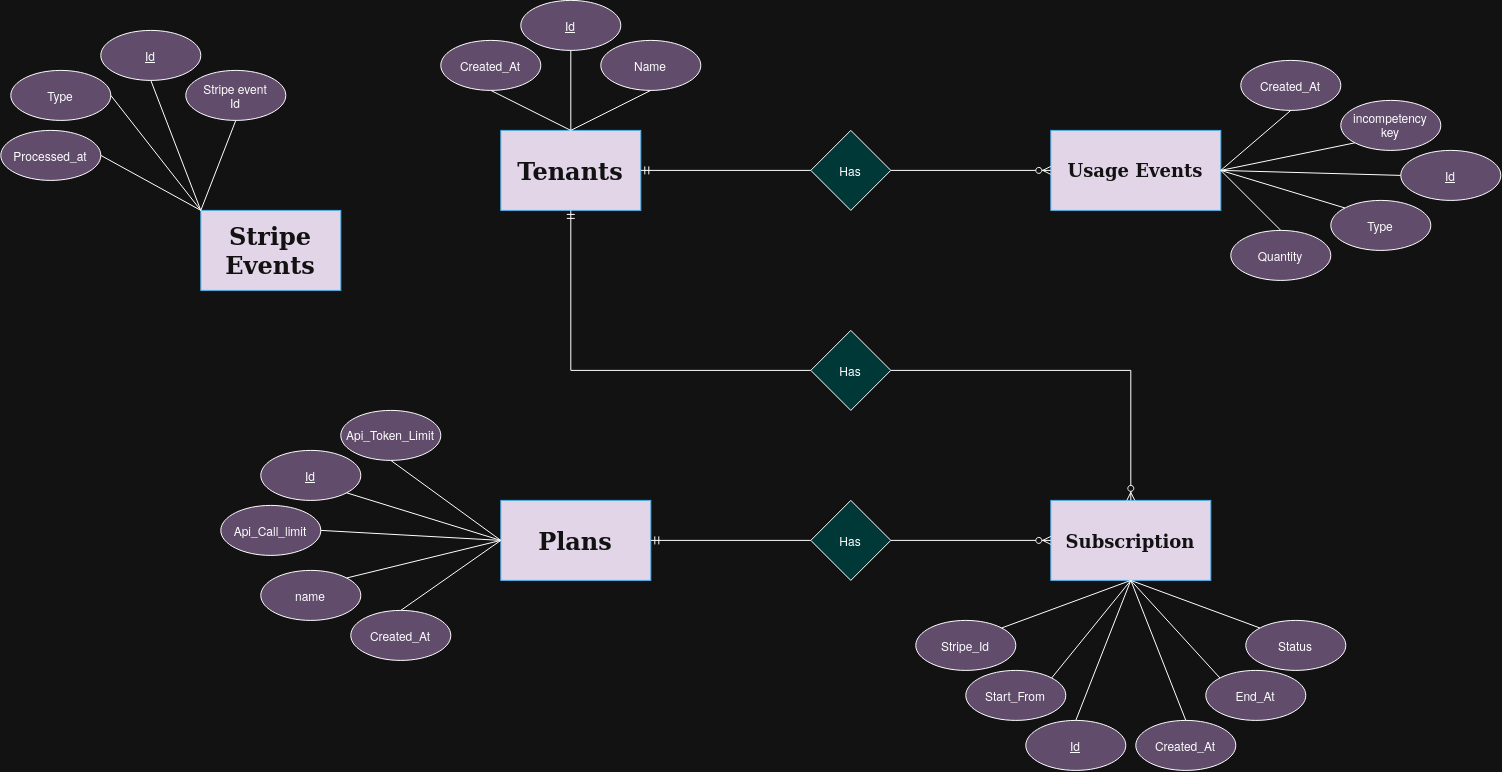

The diagram above was exported from draw.io. Its source (the exported page's mxGraphModel, read from the mxfile embedded in the PNG):
<mxGraphModel dx="2586" dy="2380" grid="1" gridSize="10" guides="1" tooltips="1" connect="1" arrows="1" fold="1" page="1" pageScale="1" pageWidth="850" pageHeight="1100" math="0" shadow="0">
  <root>
    <mxCell id="0" />
    <mxCell id="1" parent="0" />
    <mxCell id="SXsElXfATQ3JVWsXuByr-1" parent="1" style="rounded=0;whiteSpace=wrap;html=1;fillColor=light-dark(#1BA1E2,#E1D5E7);fontColor=#ffffff;strokeColor=#006EAF;" value="&lt;h1&gt;&lt;font face=&quot;Verdana&quot;&gt;Tenants&lt;/font&gt;&lt;/h1&gt;" vertex="1">
      <mxGeometry height="80" width="140" x="-160" y="-820" as="geometry" />
    </mxCell>
    <mxCell id="X3YkPG46lRlnVt6esQfl-1" parent="1" style="rounded=0;whiteSpace=wrap;html=1;fillColor=light-dark(#1BA1E2,#E1D5E7);fontColor=#ffffff;strokeColor=#006EAF;" value="&lt;h2&gt;&lt;font face=&quot;Verdana&quot;&gt;&lt;br&gt;&lt;/font&gt;&lt;/h2&gt;&lt;h2&gt;&lt;font face=&quot;Verdana&quot;&gt;Subscription&lt;/font&gt;&lt;/h2&gt;&lt;h2&gt;&lt;br&gt;&lt;/h2&gt;" vertex="1">
      <mxGeometry height="80" width="160" x="390" y="-450" as="geometry" />
    </mxCell>
    <mxCell id="X3YkPG46lRlnVt6esQfl-2" parent="1" style="rounded=0;whiteSpace=wrap;html=1;fillColor=light-dark(#1BA1E2,#E1D5E7);fontColor=#ffffff;strokeColor=#006EAF;" value="&lt;h2&gt;&lt;font face=&quot;Verdana&quot;&gt;Usage Events&lt;/font&gt;&lt;/h2&gt;" vertex="1">
      <mxGeometry height="80" width="170" x="390" y="-820" as="geometry" />
    </mxCell>
    <mxCell id="X3YkPG46lRlnVt6esQfl-3" parent="1" style="rounded=0;whiteSpace=wrap;html=1;fillColor=light-dark(#1BA1E2,#E1D5E7);fontColor=#ffffff;strokeColor=#006EAF;" value="&lt;h1&gt;&lt;font face=&quot;Verdana&quot;&gt;Plans&lt;/font&gt;&lt;/h1&gt;" vertex="1">
      <mxGeometry height="80" width="150" x="-160" y="-450" as="geometry" />
    </mxCell>
    <mxCell id="X3YkPG46lRlnVt6esQfl-4" parent="1" style="ellipse;whiteSpace=wrap;html=1;shapeInside=1;fillColor=#C3ABD0;" value="&lt;u&gt;Id&lt;/u&gt;" vertex="1">
      <mxGeometry height="50" width="100" x="-140" y="-950" as="geometry" />
    </mxCell>
    <mxCell id="X3YkPG46lRlnVt6esQfl-5" parent="1" style="ellipse;whiteSpace=wrap;html=1;shapeInside=1;fillColor=#C3ABD0;" value="&lt;u&gt;Id&lt;/u&gt;" vertex="1">
      <mxGeometry height="50" width="100" x="-400" y="-500" as="geometry" />
    </mxCell>
    <mxCell id="X3YkPG46lRlnVt6esQfl-6" parent="1" style="ellipse;whiteSpace=wrap;html=1;shapeInside=1;fillColor=#C3ABD0;" value="&lt;u&gt;Id&lt;/u&gt;" vertex="1">
      <mxGeometry height="50" width="100" x="365" y="-230" as="geometry" />
    </mxCell>
    <mxCell id="X3YkPG46lRlnVt6esQfl-7" parent="1" style="ellipse;whiteSpace=wrap;html=1;shapeInside=1;fillColor=#C3ABD0;" value="&lt;u&gt;Id&lt;/u&gt;" vertex="1">
      <mxGeometry height="50" width="100" x="740" y="-800" as="geometry" />
    </mxCell>
    <mxCell id="X3YkPG46lRlnVt6esQfl-8" parent="1" style="ellipse;whiteSpace=wrap;html=1;shapeInside=1;fillColor=#C3ABD0;fontStyle=0" value="Created_At" vertex="1">
      <mxGeometry height="50" width="100" x="-220" y="-910" as="geometry" />
    </mxCell>
    <mxCell id="X3YkPG46lRlnVt6esQfl-9" parent="1" style="ellipse;whiteSpace=wrap;html=1;shapeInside=1;fillColor=#C3ABD0;" value="Name" vertex="1">
      <mxGeometry height="50" width="100" x="-60" y="-910" as="geometry" />
    </mxCell>
    <mxCell id="X3YkPG46lRlnVt6esQfl-10" parent="1" style="ellipse;whiteSpace=wrap;html=1;shapeInside=1;fillColor=#C3ABD0;" value="name" vertex="1">
      <mxGeometry height="50" width="100" x="-400" y="-380" as="geometry" />
    </mxCell>
    <mxCell id="X3YkPG46lRlnVt6esQfl-11" parent="1" style="ellipse;whiteSpace=wrap;html=1;shapeInside=1;fillColor=#C3ABD0;" value="Api_Token_Limit" vertex="1">
      <mxGeometry height="50" width="100" x="-320" y="-540" as="geometry" />
    </mxCell>
    <mxCell id="X3YkPG46lRlnVt6esQfl-12" parent="1" style="ellipse;whiteSpace=wrap;html=1;shapeInside=1;fillColor=#C3ABD0;" value="Api_Call_limit" vertex="1">
      <mxGeometry height="50" width="100" x="-440" y="-445" as="geometry" />
    </mxCell>
    <mxCell id="X3YkPG46lRlnVt6esQfl-13" parent="1" style="ellipse;whiteSpace=wrap;html=1;shapeInside=1;fillColor=#C3ABD0;" value="Created_At" vertex="1">
      <mxGeometry height="50" width="100" x="-310" y="-340" as="geometry" />
    </mxCell>
    <mxCell id="X3YkPG46lRlnVt6esQfl-14" parent="1" style="ellipse;whiteSpace=wrap;html=1;shapeInside=1;fillColor=#C3ABD0;" value="Created_At" vertex="1">
      <mxGeometry height="50" width="100" x="475" y="-230" as="geometry" />
    </mxCell>
    <mxCell id="X3YkPG46lRlnVt6esQfl-15" parent="1" style="ellipse;whiteSpace=wrap;html=1;shapeInside=1;fillColor=#C3ABD0;" value="Start_From" vertex="1">
      <mxGeometry height="50" width="100" x="305" y="-280" as="geometry" />
    </mxCell>
    <mxCell id="X3YkPG46lRlnVt6esQfl-16" parent="1" style="ellipse;whiteSpace=wrap;html=1;shapeInside=1;fillColor=#C3ABD0;" value="End_At" vertex="1">
      <mxGeometry height="50" width="100" x="545" y="-280" as="geometry" />
    </mxCell>
    <mxCell id="X3YkPG46lRlnVt6esQfl-17" parent="1" style="ellipse;whiteSpace=wrap;html=1;shapeInside=1;fillColor=#C3ABD0;" value="Stripe_Id" vertex="1">
      <mxGeometry height="50" width="100" x="255" y="-330" as="geometry" />
    </mxCell>
    <mxCell id="X3YkPG46lRlnVt6esQfl-18" parent="1" style="ellipse;whiteSpace=wrap;html=1;shapeInside=1;fillColor=#C3ABD0;" value="Status" vertex="1">
      <mxGeometry height="50" width="100" x="585" y="-330" as="geometry" />
    </mxCell>
    <mxCell id="X3YkPG46lRlnVt6esQfl-19" parent="1" style="ellipse;whiteSpace=wrap;html=1;shapeInside=1;fillColor=#C3ABD0;" value="incompetency key" vertex="1">
      <mxGeometry height="50" width="100" x="680" y="-850" as="geometry" />
    </mxCell>
    <mxCell id="X3YkPG46lRlnVt6esQfl-20" parent="1" style="ellipse;whiteSpace=wrap;html=1;shapeInside=1;fillColor=#C3ABD0;" value="Created_At" vertex="1">
      <mxGeometry height="50" width="100" x="580" y="-890" as="geometry" />
    </mxCell>
    <mxCell id="X3YkPG46lRlnVt6esQfl-21" parent="1" style="ellipse;whiteSpace=wrap;html=1;shapeInside=1;fillColor=#C3ABD0;" value="Type" vertex="1">
      <mxGeometry height="50" width="100" x="670" y="-750" as="geometry" />
    </mxCell>
    <mxCell id="X3YkPG46lRlnVt6esQfl-22" parent="1" style="ellipse;whiteSpace=wrap;html=1;shapeInside=1;fillColor=#C3ABD0;" value="Quantity" vertex="1">
      <mxGeometry height="50" width="100" x="570" y="-720" as="geometry" />
    </mxCell>
    <mxCell id="X3YkPG46lRlnVt6esQfl-23" edge="1" parent="1" source="X3YkPG46lRlnVt6esQfl-11" style="endArrow=none;html=1;rounded=0;exitX=0.5;exitY=1;exitDx=0;exitDy=0;entryX=0;entryY=0.5;entryDx=0;entryDy=0;" target="X3YkPG46lRlnVt6esQfl-3" value="">
      <mxGeometry height="50" relative="1" width="50" as="geometry">
        <mxPoint x="40" y="-480" as="sourcePoint" />
        <mxPoint x="90" y="-530" as="targetPoint" />
      </mxGeometry>
    </mxCell>
    <mxCell id="X3YkPG46lRlnVt6esQfl-24" edge="1" parent="1" source="X3YkPG46lRlnVt6esQfl-5" style="endArrow=none;html=1;rounded=0;exitX=1;exitY=1;exitDx=0;exitDy=0;entryX=0;entryY=0.5;entryDx=0;entryDy=0;" target="X3YkPG46lRlnVt6esQfl-3" value="">
      <mxGeometry height="50" relative="1" width="50" as="geometry">
        <mxPoint x="-300" y="-460" as="sourcePoint" />
        <mxPoint x="-275" y="-393" as="targetPoint" />
      </mxGeometry>
    </mxCell>
    <mxCell id="X3YkPG46lRlnVt6esQfl-25" edge="1" parent="1" source="X3YkPG46lRlnVt6esQfl-12" style="endArrow=none;html=1;rounded=0;exitX=1;exitY=0.5;exitDx=0;exitDy=0;entryX=0;entryY=0.5;entryDx=0;entryDy=0;" target="X3YkPG46lRlnVt6esQfl-3" value="">
      <mxGeometry height="50" relative="1" width="50" as="geometry">
        <mxPoint x="-260" y="-400" as="sourcePoint" />
        <mxPoint x="-110" y="-355" as="targetPoint" />
      </mxGeometry>
    </mxCell>
    <mxCell id="X3YkPG46lRlnVt6esQfl-26" edge="1" parent="1" source="X3YkPG46lRlnVt6esQfl-10" style="endArrow=none;html=1;rounded=0;exitX=1;exitY=0;exitDx=0;exitDy=0;entryX=0;entryY=0.5;entryDx=0;entryDy=0;" target="X3YkPG46lRlnVt6esQfl-3" value="">
      <mxGeometry height="50" relative="1" width="50" as="geometry">
        <mxPoint x="-240" y="-330" as="sourcePoint" />
        <mxPoint x="-90" y="-285" as="targetPoint" />
      </mxGeometry>
    </mxCell>
    <mxCell id="X3YkPG46lRlnVt6esQfl-27" edge="1" parent="1" source="X3YkPG46lRlnVt6esQfl-13" style="endArrow=none;html=1;rounded=0;exitX=0.5;exitY=0;exitDx=0;exitDy=0;entryX=0;entryY=0.5;entryDx=0;entryDy=0;" target="X3YkPG46lRlnVt6esQfl-3" value="">
      <mxGeometry height="50" relative="1" width="50" as="geometry">
        <mxPoint x="-210" y="-340" as="sourcePoint" />
        <mxPoint x="-60" y="-295" as="targetPoint" />
      </mxGeometry>
    </mxCell>
    <mxCell id="X3YkPG46lRlnVt6esQfl-28" edge="1" parent="1" source="X3YkPG46lRlnVt6esQfl-1" style="endArrow=none;html=1;rounded=0;exitX=0.5;exitY=1;exitDx=0;exitDy=0;entryX=0.5;entryY=0;entryDx=0;entryDy=0;" target="X3YkPG46lRlnVt6esQfl-6" value="">
      <mxGeometry height="50" relative="1" width="50" as="geometry">
        <mxPoint x="465" y="-350" as="sourcePoint" />
        <mxPoint x="745" y="-285" as="targetPoint" />
      </mxGeometry>
    </mxCell>
    <mxCell id="X3YkPG46lRlnVt6esQfl-29" edge="1" parent="1" source="X3YkPG46lRlnVt6esQfl-1" style="endArrow=none;html=1;rounded=0;exitX=0.5;exitY=1;exitDx=0;exitDy=0;entryX=1;entryY=0;entryDx=0;entryDy=0;" target="X3YkPG46lRlnVt6esQfl-17" value="">
      <mxGeometry height="50" relative="1" width="50" as="geometry">
        <mxPoint x="465" y="-350" as="sourcePoint" />
        <mxPoint x="605" y="-215" as="targetPoint" />
      </mxGeometry>
    </mxCell>
    <mxCell id="X3YkPG46lRlnVt6esQfl-30" edge="1" parent="1" source="X3YkPG46lRlnVt6esQfl-1" style="endArrow=none;html=1;rounded=0;exitX=0.5;exitY=1;exitDx=0;exitDy=0;entryX=1;entryY=0;entryDx=0;entryDy=0;" target="X3YkPG46lRlnVt6esQfl-15" value="">
      <mxGeometry height="50" relative="1" width="50" as="geometry">
        <mxPoint x="465" y="-350" as="sourcePoint" />
        <mxPoint x="605" y="-235" as="targetPoint" />
      </mxGeometry>
    </mxCell>
    <mxCell id="X3YkPG46lRlnVt6esQfl-31" edge="1" parent="1" source="X3YkPG46lRlnVt6esQfl-1" style="endArrow=none;html=1;rounded=0;exitX=0.5;exitY=1;exitDx=0;exitDy=0;entryX=0.5;entryY=0;entryDx=0;entryDy=0;" target="X3YkPG46lRlnVt6esQfl-14" value="">
      <mxGeometry height="50" relative="1" width="50" as="geometry">
        <mxPoint x="465" y="-350" as="sourcePoint" />
        <mxPoint x="655" y="-205" as="targetPoint" />
      </mxGeometry>
    </mxCell>
    <mxCell id="X3YkPG46lRlnVt6esQfl-32" edge="1" parent="1" source="X3YkPG46lRlnVt6esQfl-1" style="endArrow=none;html=1;rounded=0;exitX=0.5;exitY=1;exitDx=0;exitDy=0;entryX=0;entryY=0;entryDx=0;entryDy=0;" target="X3YkPG46lRlnVt6esQfl-16" value="">
      <mxGeometry height="50" relative="1" width="50" as="geometry">
        <mxPoint x="465" y="-350" as="sourcePoint" />
        <mxPoint x="865" y="-135" as="targetPoint" />
      </mxGeometry>
    </mxCell>
    <mxCell id="X3YkPG46lRlnVt6esQfl-33" edge="1" parent="1" source="X3YkPG46lRlnVt6esQfl-1" style="endArrow=none;html=1;rounded=0;exitX=0.5;exitY=1;exitDx=0;exitDy=0;entryX=0;entryY=0;entryDx=0;entryDy=0;" target="X3YkPG46lRlnVt6esQfl-18" value="">
      <mxGeometry height="50" relative="1" width="50" as="geometry">
        <mxPoint x="465" y="-350" as="sourcePoint" />
        <mxPoint x="795" y="-345" as="targetPoint" />
      </mxGeometry>
    </mxCell>
    <mxCell id="X3YkPG46lRlnVt6esQfl-34" edge="1" parent="1" source="X3YkPG46lRlnVt6esQfl-2" style="endArrow=none;html=1;rounded=0;exitX=1;exitY=0.5;exitDx=0;exitDy=0;entryX=0;entryY=0.5;entryDx=0;entryDy=0;" target="X3YkPG46lRlnVt6esQfl-7" value="">
      <mxGeometry height="50" relative="1" width="50" as="geometry">
        <mxPoint x="560" y="-770" as="sourcePoint" />
        <mxPoint x="720" y="-765" as="targetPoint" />
      </mxGeometry>
    </mxCell>
    <mxCell id="X3YkPG46lRlnVt6esQfl-35" edge="1" parent="1" source="X3YkPG46lRlnVt6esQfl-2" style="endArrow=none;html=1;rounded=0;exitX=1;exitY=0.5;exitDx=0;exitDy=0;entryX=0;entryY=1;entryDx=0;entryDy=0;" target="X3YkPG46lRlnVt6esQfl-19" value="">
      <mxGeometry height="50" relative="1" width="50" as="geometry">
        <mxPoint x="560" y="-770" as="sourcePoint" />
        <mxPoint x="770" y="-735" as="targetPoint" />
      </mxGeometry>
    </mxCell>
    <mxCell id="X3YkPG46lRlnVt6esQfl-36" edge="1" parent="1" source="X3YkPG46lRlnVt6esQfl-2" style="endArrow=none;html=1;rounded=0;exitX=1;exitY=0.5;exitDx=0;exitDy=0;entryX=0.5;entryY=1;entryDx=0;entryDy=0;" target="X3YkPG46lRlnVt6esQfl-20" value="">
      <mxGeometry height="50" relative="1" width="50" as="geometry">
        <mxPoint x="560" y="-770" as="sourcePoint" />
        <mxPoint x="760" y="-745" as="targetPoint" />
      </mxGeometry>
    </mxCell>
    <mxCell id="X3YkPG46lRlnVt6esQfl-37" edge="1" parent="1" source="X3YkPG46lRlnVt6esQfl-2" style="endArrow=none;html=1;rounded=0;exitX=1;exitY=0.5;exitDx=0;exitDy=0;entryX=0.5;entryY=0;entryDx=0;entryDy=0;" target="X3YkPG46lRlnVt6esQfl-22" value="">
      <mxGeometry height="50" relative="1" width="50" as="geometry">
        <mxPoint x="560" y="-770" as="sourcePoint" />
        <mxPoint x="740" y="-675" as="targetPoint" />
      </mxGeometry>
    </mxCell>
    <mxCell id="X3YkPG46lRlnVt6esQfl-38" edge="1" parent="1" source="X3YkPG46lRlnVt6esQfl-2" style="endArrow=none;html=1;rounded=0;exitX=1;exitY=0.5;exitDx=0;exitDy=0;entryX=0;entryY=0;entryDx=0;entryDy=0;" target="X3YkPG46lRlnVt6esQfl-21" value="">
      <mxGeometry height="50" relative="1" width="50" as="geometry">
        <mxPoint x="560" y="-770" as="sourcePoint" />
        <mxPoint x="900" y="-635" as="targetPoint" />
      </mxGeometry>
    </mxCell>
    <mxCell id="X3YkPG46lRlnVt6esQfl-39" edge="1" parent="1" source="X3YkPG46lRlnVt6esQfl-4" style="endArrow=none;html=1;rounded=0;exitX=0.5;exitY=1;exitDx=0;exitDy=0;entryX=0.5;entryY=0;entryDx=0;entryDy=0;" target="SXsElXfATQ3JVWsXuByr-1" value="">
      <mxGeometry height="50" relative="1" width="50" as="geometry">
        <mxPoint x="-90" y="-840" as="sourcePoint" />
        <mxPoint x="60" y="-795" as="targetPoint" />
      </mxGeometry>
    </mxCell>
    <mxCell id="X3YkPG46lRlnVt6esQfl-41" edge="1" parent="1" source="X3YkPG46lRlnVt6esQfl-8" style="endArrow=none;html=1;rounded=0;exitX=0.5;exitY=1;exitDx=0;exitDy=0;entryX=0.5;entryY=0;entryDx=0;entryDy=0;" target="SXsElXfATQ3JVWsXuByr-1" value="">
      <mxGeometry height="50" relative="1" width="50" as="geometry">
        <mxPoint x="-10" y="-770" as="sourcePoint" />
        <mxPoint x="140" y="-725" as="targetPoint" />
      </mxGeometry>
    </mxCell>
    <mxCell id="X3YkPG46lRlnVt6esQfl-42" edge="1" parent="1" source="X3YkPG46lRlnVt6esQfl-9" style="endArrow=none;html=1;rounded=0;exitX=0.5;exitY=1;exitDx=0;exitDy=0;entryX=0.5;entryY=0;entryDx=0;entryDy=0;" target="SXsElXfATQ3JVWsXuByr-1" value="">
      <mxGeometry height="50" relative="1" width="50" as="geometry">
        <mxPoint x="60" y="-800" as="sourcePoint" />
        <mxPoint x="210" y="-755" as="targetPoint" />
      </mxGeometry>
    </mxCell>
    <mxCell id="X3YkPG46lRlnVt6esQfl-45" parent="1" style="rhombus;whiteSpace=wrap;html=1;shapeInside=1;fillColor=#99FFFF;" value="Has" vertex="1">
      <mxGeometry height="80" width="80" x="150" y="-620" as="geometry" />
    </mxCell>
    <mxCell id="X3YkPG46lRlnVt6esQfl-46" parent="1" style="rhombus;whiteSpace=wrap;html=1;shapeInside=1;fillColor=#99FFFF;" value="Has" vertex="1">
      <mxGeometry height="80" width="80" x="150" y="-820" as="geometry" />
    </mxCell>
    <mxCell id="X3YkPG46lRlnVt6esQfl-47" edge="1" parent="1" source="X3YkPG46lRlnVt6esQfl-46" style="edgeStyle=orthogonalEdgeStyle;fontSize=12;html=1;endArrow=ERzeroToMany;endFill=1;rounded=0;entryX=0;entryY=0.5;entryDx=0;entryDy=0;exitX=1;exitY=0.5;exitDx=0;exitDy=0;" target="X3YkPG46lRlnVt6esQfl-2" value="">
      <mxGeometry height="100" relative="1" width="100" as="geometry">
        <mxPoint x="10" y="-390" as="sourcePoint" />
        <mxPoint x="110" y="-490" as="targetPoint" />
      </mxGeometry>
    </mxCell>
    <mxCell id="X3YkPG46lRlnVt6esQfl-48" edge="1" parent="1" source="X3YkPG46lRlnVt6esQfl-46" style="edgeStyle=orthogonalEdgeStyle;fontSize=12;html=1;endArrow=ERmandOne;rounded=0;entryX=1;entryY=0.5;entryDx=0;entryDy=0;exitX=0;exitY=0.5;exitDx=0;exitDy=0;" target="SXsElXfATQ3JVWsXuByr-1" value="">
      <mxGeometry height="100" relative="1" width="100" as="geometry">
        <mxPoint x="10" y="-390" as="sourcePoint" />
        <mxPoint x="110" y="-490" as="targetPoint" />
      </mxGeometry>
    </mxCell>
    <mxCell id="X3YkPG46lRlnVt6esQfl-49" parent="1" style="rhombus;whiteSpace=wrap;html=1;shapeInside=1;fillColor=#99FFFF;" value="Has" vertex="1">
      <mxGeometry height="80" width="80" x="150" y="-450" as="geometry" />
    </mxCell>
    <mxCell id="X3YkPG46lRlnVt6esQfl-50" edge="1" parent="1" source="X3YkPG46lRlnVt6esQfl-49" style="edgeStyle=orthogonalEdgeStyle;fontSize=12;html=1;endArrow=ERmandOne;rounded=0;entryX=1;entryY=0.5;entryDx=0;entryDy=0;exitX=0;exitY=0.5;exitDx=0;exitDy=0;" target="X3YkPG46lRlnVt6esQfl-3" value="">
      <mxGeometry height="100" relative="1" width="100" as="geometry">
        <mxPoint x="180" y="-270" as="sourcePoint" />
        <mxPoint x="10" y="-270" as="targetPoint" />
      </mxGeometry>
    </mxCell>
    <mxCell id="X3YkPG46lRlnVt6esQfl-51" edge="1" parent="1" source="X3YkPG46lRlnVt6esQfl-49" style="edgeStyle=orthogonalEdgeStyle;fontSize=12;html=1;endArrow=ERzeroToMany;endFill=1;rounded=0;entryX=0;entryY=0.5;entryDx=0;entryDy=0;exitX=1;exitY=0.5;exitDx=0;exitDy=0;" target="X3YkPG46lRlnVt6esQfl-1" value="">
      <mxGeometry height="100" relative="1" width="100" as="geometry">
        <mxPoint x="300" y="-430" as="sourcePoint" />
        <mxPoint x="460" y="-430" as="targetPoint" />
      </mxGeometry>
    </mxCell>
    <mxCell id="X3YkPG46lRlnVt6esQfl-52" edge="1" parent="1" source="X3YkPG46lRlnVt6esQfl-45" style="edgeStyle=orthogonalEdgeStyle;fontSize=12;html=1;endArrow=ERmandOne;rounded=0;entryX=0.5;entryY=1;entryDx=0;entryDy=0;exitX=0;exitY=0.5;exitDx=0;exitDy=0;" target="SXsElXfATQ3JVWsXuByr-1" value="">
      <mxGeometry height="100" relative="1" width="100" as="geometry">
        <mxPoint x="10" y="-390" as="sourcePoint" />
        <mxPoint x="110" y="-490" as="targetPoint" />
      </mxGeometry>
    </mxCell>
    <mxCell id="X3YkPG46lRlnVt6esQfl-53" edge="1" parent="1" source="X3YkPG46lRlnVt6esQfl-45" style="edgeStyle=orthogonalEdgeStyle;fontSize=12;html=1;endArrow=ERzeroToMany;endFill=1;rounded=0;entryX=0.5;entryY=0;entryDx=0;entryDy=0;exitX=1;exitY=0.5;exitDx=0;exitDy=0;" target="X3YkPG46lRlnVt6esQfl-1" value="">
      <mxGeometry height="100" relative="1" width="100" as="geometry">
        <mxPoint x="10" y="-390" as="sourcePoint" />
        <mxPoint x="110" y="-490" as="targetPoint" />
      </mxGeometry>
    </mxCell>
    <mxCell id="X3YkPG46lRlnVt6esQfl-54" parent="1" style="rounded=0;whiteSpace=wrap;html=1;fillColor=light-dark(#1BA1E2,#E1D5E7);fontColor=#ffffff;strokeColor=#006EAF;" value="&lt;h1&gt;&lt;font face=&quot;Verdana&quot;&gt;Stripe Events&lt;/font&gt;&lt;/h1&gt;" vertex="1">
      <mxGeometry height="80" width="140" x="-460" y="-740" as="geometry" />
    </mxCell>
    <mxCell id="X3YkPG46lRlnVt6esQfl-55" parent="1" style="ellipse;whiteSpace=wrap;html=1;shapeInside=1;fillColor=#C3ABD0;" value="&lt;u&gt;Id&lt;/u&gt;" vertex="1">
      <mxGeometry height="50" width="100" x="-560" y="-920" as="geometry" />
    </mxCell>
    <mxCell id="X3YkPG46lRlnVt6esQfl-56" edge="1" parent="1" source="X3YkPG46lRlnVt6esQfl-55" style="endArrow=none;html=1;rounded=0;exitX=0.5;exitY=1;exitDx=0;exitDy=0;entryX=0;entryY=0;entryDx=0;entryDy=0;" target="X3YkPG46lRlnVt6esQfl-54" value="">
      <mxGeometry height="50" relative="1" width="50" as="geometry">
        <mxPoint x="-500" y="-880" as="sourcePoint" />
        <mxPoint x="-440" y="-700" as="targetPoint" />
      </mxGeometry>
    </mxCell>
    <mxCell id="X3YkPG46lRlnVt6esQfl-57" parent="1" style="ellipse;whiteSpace=wrap;html=1;shapeInside=1;fillColor=#C3ABD0;" value="Stripe event Id" vertex="1">
      <mxGeometry height="50" width="100" x="-475" y="-880" as="geometry" />
    </mxCell>
    <mxCell id="X3YkPG46lRlnVt6esQfl-58" edge="1" parent="1" source="X3YkPG46lRlnVt6esQfl-57" style="endArrow=none;html=1;rounded=0;exitX=0.5;exitY=1;exitDx=0;exitDy=0;entryX=0;entryY=0;entryDx=0;entryDy=0;" target="X3YkPG46lRlnVt6esQfl-54" value="">
      <mxGeometry height="50" relative="1" width="50" as="geometry">
        <mxPoint x="-370" y="-890" as="sourcePoint" />
        <mxPoint x="-230" y="-840" as="targetPoint" />
      </mxGeometry>
    </mxCell>
    <mxCell id="X3YkPG46lRlnVt6esQfl-59" parent="1" style="ellipse;whiteSpace=wrap;html=1;shapeInside=1;fillColor=#C3ABD0;" value="Type" vertex="1">
      <mxGeometry height="50" width="100" x="-650" y="-880" as="geometry" />
    </mxCell>
    <mxCell id="X3YkPG46lRlnVt6esQfl-60" parent="1" style="ellipse;whiteSpace=wrap;html=1;shapeInside=1;fillColor=#C3ABD0;" value="Processed_at" vertex="1">
      <mxGeometry height="50" width="100" x="-660" y="-820" as="geometry" />
    </mxCell>
    <mxCell id="X3YkPG46lRlnVt6esQfl-61" edge="1" parent="1" source="X3YkPG46lRlnVt6esQfl-59" style="endArrow=none;html=1;rounded=0;exitX=1;exitY=0.5;exitDx=0;exitDy=0;entryX=0;entryY=0;entryDx=0;entryDy=0;" target="X3YkPG46lRlnVt6esQfl-54" value="">
      <mxGeometry height="50" relative="1" width="50" as="geometry">
        <mxPoint x="-490" y="-780" as="sourcePoint" />
        <mxPoint x="-400" y="-650" as="targetPoint" />
      </mxGeometry>
    </mxCell>
    <mxCell id="X3YkPG46lRlnVt6esQfl-62" edge="1" parent="1" source="X3YkPG46lRlnVt6esQfl-60" style="endArrow=none;html=1;rounded=0;exitX=1;exitY=0.5;exitDx=0;exitDy=0;entryX=0;entryY=0;entryDx=0;entryDy=0;" target="X3YkPG46lRlnVt6esQfl-54" value="">
      <mxGeometry height="50" relative="1" width="50" as="geometry">
        <mxPoint x="-530" y="-720" as="sourcePoint" />
        <mxPoint x="-440" y="-590" as="targetPoint" />
      </mxGeometry>
    </mxCell>
  </root>
</mxGraphModel>